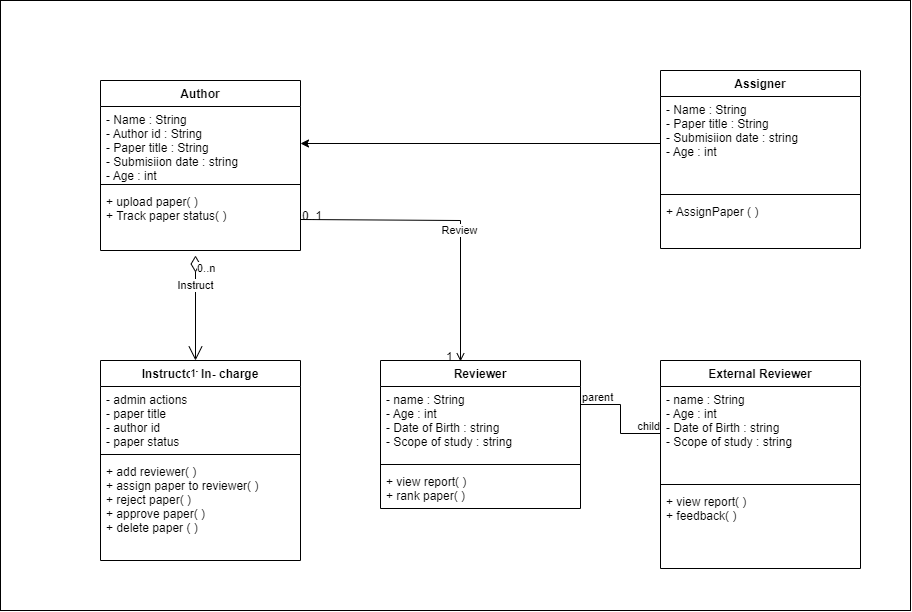

The diagram above was exported from draw.io. Its source (the exported page's mxGraphModel, read from the mxfile embedded in the PNG):
<mxGraphModel dx="2702" dy="1260" grid="1" gridSize="10" guides="1" tooltips="1" connect="1" arrows="1" fold="1" page="1" pageScale="1" pageWidth="827" pageHeight="1169" math="0" shadow="0">
  <root>
    <mxCell id="0" />
    <mxCell id="1" parent="0" />
    <mxCell id="McV2yELF6tZjsz_VFoaL-1" value="" style="rounded=0;whiteSpace=wrap;html=1;" vertex="1" parent="1">
      <mxGeometry x="370" y="280" width="910" height="610" as="geometry" />
    </mxCell>
    <mxCell id="hWzoK-cIIsSG_WjSddOF-1" value="" style="endArrow=open;shadow=0;strokeWidth=1;rounded=0;endFill=1;edgeStyle=elbowEdgeStyle;elbow=vertical;entryX=0.4;entryY=0.006;entryDx=0;entryDy=0;entryPerimeter=0;exitX=1;exitY=0.5;exitDx=0;exitDy=0;" edge="1" parent="1" source="hWzoK-cIIsSG_WjSddOF-8" target="hWzoK-cIIsSG_WjSddOF-13">
      <mxGeometry x="0.5" y="41" relative="1" as="geometry">
        <mxPoint x="750" y="540" as="sourcePoint" />
        <mxPoint x="1030" y="429" as="targetPoint" />
        <mxPoint x="-40" y="32" as="offset" />
        <Array as="points">
          <mxPoint x="770" y="500" />
        </Array>
      </mxGeometry>
    </mxCell>
    <mxCell id="hWzoK-cIIsSG_WjSddOF-2" value="0..1" style="resizable=0;align=left;verticalAlign=bottom;labelBackgroundColor=none;fontSize=12;" connectable="0" vertex="1" parent="hWzoK-cIIsSG_WjSddOF-1">
      <mxGeometry x="-1" relative="1" as="geometry">
        <mxPoint y="4" as="offset" />
      </mxGeometry>
    </mxCell>
    <mxCell id="hWzoK-cIIsSG_WjSddOF-3" value="1" style="resizable=0;align=right;verticalAlign=bottom;labelBackgroundColor=none;fontSize=12;" connectable="0" vertex="1" parent="hWzoK-cIIsSG_WjSddOF-1">
      <mxGeometry x="1" relative="1" as="geometry">
        <mxPoint x="-7" y="4" as="offset" />
      </mxGeometry>
    </mxCell>
    <mxCell id="hWzoK-cIIsSG_WjSddOF-4" value="Review" style="edgeLabel;html=1;align=center;verticalAlign=middle;resizable=0;points=[];" vertex="1" connectable="0" parent="hWzoK-cIIsSG_WjSddOF-1">
      <mxGeometry x="0.1306" y="-2" relative="1" as="geometry">
        <mxPoint as="offset" />
      </mxGeometry>
    </mxCell>
    <mxCell id="hWzoK-cIIsSG_WjSddOF-5" value="Author" style="swimlane;fontStyle=1;align=center;verticalAlign=top;childLayout=stackLayout;horizontal=1;startSize=26;horizontalStack=0;resizeParent=1;resizeParentMax=0;resizeLast=0;collapsible=1;marginBottom=0;" vertex="1" parent="1">
      <mxGeometry x="470" y="360" width="200" height="170" as="geometry" />
    </mxCell>
    <mxCell id="hWzoK-cIIsSG_WjSddOF-6" value="- Name : String&#10;- Author id : String&#10;- Paper title : String&#10;- Submisiion date : string&#10;- Age : int" style="text;strokeColor=none;fillColor=none;align=left;verticalAlign=top;spacingLeft=4;spacingRight=4;overflow=hidden;rotatable=0;points=[[0,0.5],[1,0.5]];portConstraint=eastwest;" vertex="1" parent="hWzoK-cIIsSG_WjSddOF-5">
      <mxGeometry y="26" width="200" height="74" as="geometry" />
    </mxCell>
    <mxCell id="hWzoK-cIIsSG_WjSddOF-7" value="" style="line;strokeWidth=1;fillColor=none;align=left;verticalAlign=middle;spacingTop=-1;spacingLeft=3;spacingRight=3;rotatable=0;labelPosition=right;points=[];portConstraint=eastwest;" vertex="1" parent="hWzoK-cIIsSG_WjSddOF-5">
      <mxGeometry y="100" width="200" height="8" as="geometry" />
    </mxCell>
    <mxCell id="hWzoK-cIIsSG_WjSddOF-8" value="+ upload paper( )&#10;+ Track paper status( )" style="text;strokeColor=none;fillColor=none;align=left;verticalAlign=top;spacingLeft=4;spacingRight=4;overflow=hidden;rotatable=0;points=[[0,0.5],[1,0.5]];portConstraint=eastwest;" vertex="1" parent="hWzoK-cIIsSG_WjSddOF-5">
      <mxGeometry y="108" width="200" height="62" as="geometry" />
    </mxCell>
    <mxCell id="hWzoK-cIIsSG_WjSddOF-9" value="Instructor In- charge" style="swimlane;fontStyle=1;align=center;verticalAlign=top;childLayout=stackLayout;horizontal=1;startSize=26;horizontalStack=0;resizeParent=1;resizeParentMax=0;resizeLast=0;collapsible=1;marginBottom=0;" vertex="1" parent="1">
      <mxGeometry x="470" y="640" width="200" height="200" as="geometry" />
    </mxCell>
    <mxCell id="hWzoK-cIIsSG_WjSddOF-10" value="- admin actions&#10;- paper title&#10;- author id&#10;- paper status" style="text;strokeColor=none;fillColor=none;align=left;verticalAlign=top;spacingLeft=4;spacingRight=4;overflow=hidden;rotatable=0;points=[[0,0.5],[1,0.5]];portConstraint=eastwest;" vertex="1" parent="hWzoK-cIIsSG_WjSddOF-9">
      <mxGeometry y="26" width="200" height="64" as="geometry" />
    </mxCell>
    <mxCell id="hWzoK-cIIsSG_WjSddOF-11" value="" style="line;strokeWidth=1;fillColor=none;align=left;verticalAlign=middle;spacingTop=-1;spacingLeft=3;spacingRight=3;rotatable=0;labelPosition=right;points=[];portConstraint=eastwest;" vertex="1" parent="hWzoK-cIIsSG_WjSddOF-9">
      <mxGeometry y="90" width="200" height="8" as="geometry" />
    </mxCell>
    <mxCell id="hWzoK-cIIsSG_WjSddOF-12" value="+ add reviewer( )&#10;+ assign paper to reviewer( )&#10;+ reject paper( )&#10;+ approve paper( )&#10;+ delete paper ( )" style="text;strokeColor=none;fillColor=none;align=left;verticalAlign=top;spacingLeft=4;spacingRight=4;overflow=hidden;rotatable=0;points=[[0,0.5],[1,0.5]];portConstraint=eastwest;" vertex="1" parent="hWzoK-cIIsSG_WjSddOF-9">
      <mxGeometry y="98" width="200" height="102" as="geometry" />
    </mxCell>
    <mxCell id="hWzoK-cIIsSG_WjSddOF-13" value="Reviewer" style="swimlane;fontStyle=1;align=center;verticalAlign=top;childLayout=stackLayout;horizontal=1;startSize=26;horizontalStack=0;resizeParent=1;resizeParentMax=0;resizeLast=0;collapsible=1;marginBottom=0;" vertex="1" parent="1">
      <mxGeometry x="750" y="640" width="200" height="148" as="geometry" />
    </mxCell>
    <mxCell id="hWzoK-cIIsSG_WjSddOF-14" value="- name : String&#10;- Age : int&#10;- Date of Birth : string&#10;- Scope of study : string" style="text;strokeColor=none;fillColor=none;align=left;verticalAlign=top;spacingLeft=4;spacingRight=4;overflow=hidden;rotatable=0;points=[[0,0.5],[1,0.5]];portConstraint=eastwest;" vertex="1" parent="hWzoK-cIIsSG_WjSddOF-13">
      <mxGeometry y="26" width="200" height="74" as="geometry" />
    </mxCell>
    <mxCell id="hWzoK-cIIsSG_WjSddOF-15" value="" style="line;strokeWidth=1;fillColor=none;align=left;verticalAlign=middle;spacingTop=-1;spacingLeft=3;spacingRight=3;rotatable=0;labelPosition=right;points=[];portConstraint=eastwest;" vertex="1" parent="hWzoK-cIIsSG_WjSddOF-13">
      <mxGeometry y="100" width="200" height="8" as="geometry" />
    </mxCell>
    <mxCell id="hWzoK-cIIsSG_WjSddOF-16" value="+ view report( )&#10;+ rank paper( )" style="text;strokeColor=none;fillColor=none;align=left;verticalAlign=top;spacingLeft=4;spacingRight=4;overflow=hidden;rotatable=0;points=[[0,0.5],[1,0.5]];portConstraint=eastwest;" vertex="1" parent="hWzoK-cIIsSG_WjSddOF-13">
      <mxGeometry y="108" width="200" height="40" as="geometry" />
    </mxCell>
    <mxCell id="hWzoK-cIIsSG_WjSddOF-17" value="Assigner" style="swimlane;fontStyle=1;align=center;verticalAlign=top;childLayout=stackLayout;horizontal=1;startSize=26;horizontalStack=0;resizeParent=1;resizeParentMax=0;resizeLast=0;collapsible=1;marginBottom=0;" vertex="1" parent="1">
      <mxGeometry x="1030" y="350" width="200" height="178" as="geometry" />
    </mxCell>
    <mxCell id="hWzoK-cIIsSG_WjSddOF-18" value="- Name : String&#10;- Paper title : String&#10;- Submisiion date : string&#10;- Age : int" style="text;strokeColor=none;fillColor=none;align=left;verticalAlign=top;spacingLeft=4;spacingRight=4;overflow=hidden;rotatable=0;points=[[0,0.5],[1,0.5]];portConstraint=eastwest;" vertex="1" parent="hWzoK-cIIsSG_WjSddOF-17">
      <mxGeometry y="26" width="200" height="94" as="geometry" />
    </mxCell>
    <mxCell id="hWzoK-cIIsSG_WjSddOF-19" value="" style="line;strokeWidth=1;fillColor=none;align=left;verticalAlign=middle;spacingTop=-1;spacingLeft=3;spacingRight=3;rotatable=0;labelPosition=right;points=[];portConstraint=eastwest;" vertex="1" parent="hWzoK-cIIsSG_WjSddOF-17">
      <mxGeometry y="120" width="200" height="8" as="geometry" />
    </mxCell>
    <mxCell id="hWzoK-cIIsSG_WjSddOF-20" value="+ AssignPaper ( )" style="text;strokeColor=none;fillColor=none;align=left;verticalAlign=top;spacingLeft=4;spacingRight=4;overflow=hidden;rotatable=0;points=[[0,0.5],[1,0.5]];portConstraint=eastwest;" vertex="1" parent="hWzoK-cIIsSG_WjSddOF-17">
      <mxGeometry y="128" width="200" height="50" as="geometry" />
    </mxCell>
    <mxCell id="hWzoK-cIIsSG_WjSddOF-21" value="External Reviewer" style="swimlane;fontStyle=1;align=center;verticalAlign=top;childLayout=stackLayout;horizontal=1;startSize=26;horizontalStack=0;resizeParent=1;resizeParentMax=0;resizeLast=0;collapsible=1;marginBottom=0;" vertex="1" parent="1">
      <mxGeometry x="1030" y="640" width="200" height="208" as="geometry" />
    </mxCell>
    <mxCell id="hWzoK-cIIsSG_WjSddOF-22" value="- name : String&#10;- Age : int&#10;- Date of Birth : string&#10;- Scope of study : string" style="text;strokeColor=none;fillColor=none;align=left;verticalAlign=top;spacingLeft=4;spacingRight=4;overflow=hidden;rotatable=0;points=[[0,0.5],[1,0.5]];portConstraint=eastwest;" vertex="1" parent="hWzoK-cIIsSG_WjSddOF-21">
      <mxGeometry y="26" width="200" height="94" as="geometry" />
    </mxCell>
    <mxCell id="hWzoK-cIIsSG_WjSddOF-23" value="" style="line;strokeWidth=1;fillColor=none;align=left;verticalAlign=middle;spacingTop=-1;spacingLeft=3;spacingRight=3;rotatable=0;labelPosition=right;points=[];portConstraint=eastwest;" vertex="1" parent="hWzoK-cIIsSG_WjSddOF-21">
      <mxGeometry y="120" width="200" height="8" as="geometry" />
    </mxCell>
    <mxCell id="hWzoK-cIIsSG_WjSddOF-24" value="+ view report( )&#10;+ feedback( )" style="text;strokeColor=none;fillColor=none;align=left;verticalAlign=top;spacingLeft=4;spacingRight=4;overflow=hidden;rotatable=0;points=[[0,0.5],[1,0.5]];portConstraint=eastwest;" vertex="1" parent="hWzoK-cIIsSG_WjSddOF-21">
      <mxGeometry y="128" width="200" height="80" as="geometry" />
    </mxCell>
    <mxCell id="hWzoK-cIIsSG_WjSddOF-25" value="Instruct" style="endArrow=open;html=1;endSize=12;startArrow=diamondThin;startSize=14;startFill=0;edgeStyle=orthogonalEdgeStyle;rounded=0;exitX=0.475;exitY=1.081;exitDx=0;exitDy=0;exitPerimeter=0;" edge="1" parent="1" source="hWzoK-cIIsSG_WjSddOF-8" target="hWzoK-cIIsSG_WjSddOF-9">
      <mxGeometry x="-0.4403" relative="1" as="geometry">
        <mxPoint x="800" y="540" as="sourcePoint" />
        <mxPoint x="740" y="530" as="targetPoint" />
        <Array as="points">
          <mxPoint x="570" y="640" />
          <mxPoint x="570" y="640" />
        </Array>
        <mxPoint as="offset" />
      </mxGeometry>
    </mxCell>
    <mxCell id="hWzoK-cIIsSG_WjSddOF-26" value="0..n" style="edgeLabel;resizable=0;html=1;align=left;verticalAlign=top;" connectable="0" vertex="1" parent="hWzoK-cIIsSG_WjSddOF-25">
      <mxGeometry x="-1" relative="1" as="geometry" />
    </mxCell>
    <mxCell id="hWzoK-cIIsSG_WjSddOF-27" value="1" style="edgeLabel;resizable=0;html=1;align=right;verticalAlign=top;" connectable="0" vertex="1" parent="hWzoK-cIIsSG_WjSddOF-25">
      <mxGeometry x="1" relative="1" as="geometry" />
    </mxCell>
    <mxCell id="hWzoK-cIIsSG_WjSddOF-28" value="" style="endArrow=none;html=1;edgeStyle=orthogonalEdgeStyle;rounded=0;exitX=1.002;exitY=0.243;exitDx=0;exitDy=0;exitPerimeter=0;entryX=0;entryY=0.5;entryDx=0;entryDy=0;" edge="1" parent="1" source="hWzoK-cIIsSG_WjSddOF-14" target="hWzoK-cIIsSG_WjSddOF-22">
      <mxGeometry relative="1" as="geometry">
        <mxPoint x="800" y="710" as="sourcePoint" />
        <mxPoint x="960" y="710" as="targetPoint" />
      </mxGeometry>
    </mxCell>
    <mxCell id="hWzoK-cIIsSG_WjSddOF-29" value="parent" style="edgeLabel;resizable=0;html=1;align=left;verticalAlign=bottom;" connectable="0" vertex="1" parent="hWzoK-cIIsSG_WjSddOF-28">
      <mxGeometry x="-1" relative="1" as="geometry" />
    </mxCell>
    <mxCell id="hWzoK-cIIsSG_WjSddOF-30" value="child" style="edgeLabel;resizable=0;html=1;align=right;verticalAlign=bottom;" connectable="0" vertex="1" parent="hWzoK-cIIsSG_WjSddOF-28">
      <mxGeometry x="1" relative="1" as="geometry" />
    </mxCell>
    <mxCell id="hWzoK-cIIsSG_WjSddOF-31" style="edgeStyle=orthogonalEdgeStyle;rounded=0;orthogonalLoop=1;jettySize=auto;html=1;exitX=0;exitY=0.5;exitDx=0;exitDy=0;entryX=1;entryY=0.5;entryDx=0;entryDy=0;" edge="1" parent="1" source="hWzoK-cIIsSG_WjSddOF-18" target="hWzoK-cIIsSG_WjSddOF-6">
      <mxGeometry relative="1" as="geometry" />
    </mxCell>
  </root>
</mxGraphModel>